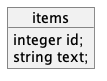

The diagram above was rendered by PlantUML. Its source (embedded in the PNG):
@startuml databaseStructure

object items {
    integer id;
    string text;
}

@enduml